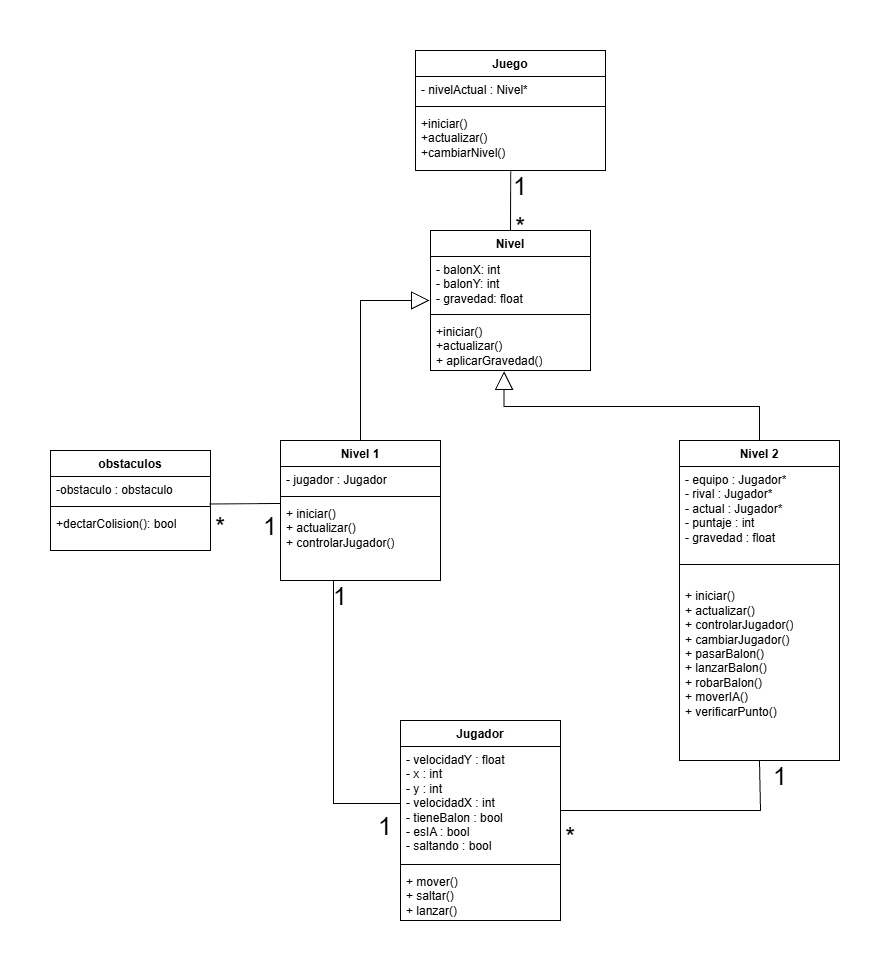

The diagram above was exported from draw.io. Its source (the exported page's mxGraphModel, read from the mxfile embedded in the PNG):
<mxGraphModel dx="1537" dy="917" grid="1" gridSize="10" guides="1" tooltips="1" connect="1" arrows="1" fold="1" page="1" pageScale="1" pageWidth="2200" pageHeight="2060" math="0" shadow="0">
  <root>
    <mxCell id="0" />
    <mxCell id="1" parent="0" />
    <mxCell id="nwScxBsqOSujwOAeqUh3-1" parent="1" style="swimlane;fontStyle=1;align=center;verticalAlign=top;childLayout=stackLayout;horizontal=1;startSize=26;horizontalStack=0;resizeParent=1;resizeParentMax=0;resizeLast=0;collapsible=1;marginBottom=0;whiteSpace=wrap;html=1;" value="Juego" vertex="1">
      <mxGeometry height="120" width="190" x="795" y="290" as="geometry">
        <mxRectangle height="30" width="70" x="795" y="290" as="alternateBounds" />
      </mxGeometry>
    </mxCell>
    <mxCell id="nwScxBsqOSujwOAeqUh3-2" parent="nwScxBsqOSujwOAeqUh3-1" style="text;strokeColor=none;fillColor=none;align=left;verticalAlign=top;spacingLeft=4;spacingRight=4;overflow=hidden;rotatable=0;points=[[0,0.5],[1,0.5]];portConstraint=eastwest;whiteSpace=wrap;html=1;" value="&lt;span class=&quot;ͼg&quot;&gt;-&lt;/span&gt; &lt;span class=&quot;ͼm&quot;&gt;nivelActual&lt;/span&gt; : &lt;span class=&quot;ͼm&quot;&gt;Nivel&lt;/span&gt;*" vertex="1">
      <mxGeometry height="26" width="190" y="26" as="geometry" />
    </mxCell>
    <mxCell id="nwScxBsqOSujwOAeqUh3-3" parent="nwScxBsqOSujwOAeqUh3-1" style="line;strokeWidth=1;fillColor=none;align=left;verticalAlign=middle;spacingTop=-1;spacingLeft=3;spacingRight=3;rotatable=0;labelPosition=right;points=[];portConstraint=eastwest;strokeColor=inherit;" value="" vertex="1">
      <mxGeometry height="8" width="190" y="52" as="geometry" />
    </mxCell>
    <mxCell id="nwScxBsqOSujwOAeqUh3-4" parent="nwScxBsqOSujwOAeqUh3-1" style="text;strokeColor=none;fillColor=none;align=left;verticalAlign=top;spacingLeft=4;spacingRight=4;overflow=hidden;rotatable=0;points=[[0,0.5],[1,0.5]];portConstraint=eastwest;whiteSpace=wrap;html=1;" value="+iniciar()&lt;div&gt;+actualizar()&lt;/div&gt;&lt;div&gt;+cambiarNivel()&lt;br&gt;&lt;div&gt;&lt;br&gt;&lt;/div&gt;&lt;/div&gt;" vertex="1">
      <mxGeometry height="60" width="190" y="60" as="geometry" />
    </mxCell>
    <mxCell id="nwScxBsqOSujwOAeqUh3-5" parent="1" style="swimlane;fontStyle=1;align=center;verticalAlign=top;childLayout=stackLayout;horizontal=1;startSize=26;horizontalStack=0;resizeParent=1;resizeParentMax=0;resizeLast=0;collapsible=1;marginBottom=0;whiteSpace=wrap;html=1;" value="Jugador" vertex="1">
      <mxGeometry height="200" width="160" x="780" y="960" as="geometry" />
    </mxCell>
    <mxCell id="nwScxBsqOSujwOAeqUh3-6" parent="nwScxBsqOSujwOAeqUh3-5" style="text;strokeColor=none;fillColor=none;align=left;verticalAlign=top;spacingLeft=4;spacingRight=4;overflow=hidden;rotatable=0;points=[[0,0.5],[1,0.5]];portConstraint=eastwest;whiteSpace=wrap;html=1;" value="- velocidadY : float&lt;div&gt;&lt;div&gt;- x : int&lt;/div&gt;&lt;div&gt;- y : int&lt;/div&gt;&lt;div&gt;- velocidadX : int&lt;/div&gt;&lt;div&gt;- tieneBalon : bool&lt;/div&gt;&lt;div&gt;- esIA : bool&lt;/div&gt;&lt;div&gt;- saltando : bool&lt;/div&gt;&lt;/div&gt;" vertex="1">
      <mxGeometry height="114" width="160" y="26" as="geometry" />
    </mxCell>
    <mxCell id="nwScxBsqOSujwOAeqUh3-7" parent="nwScxBsqOSujwOAeqUh3-5" style="line;strokeWidth=1;fillColor=none;align=left;verticalAlign=middle;spacingTop=-1;spacingLeft=3;spacingRight=3;rotatable=0;labelPosition=right;points=[];portConstraint=eastwest;strokeColor=inherit;" value="" vertex="1">
      <mxGeometry height="8" width="160" y="140" as="geometry" />
    </mxCell>
    <mxCell id="nwScxBsqOSujwOAeqUh3-8" parent="nwScxBsqOSujwOAeqUh3-5" style="text;strokeColor=none;fillColor=none;align=left;verticalAlign=top;spacingLeft=4;spacingRight=4;overflow=hidden;rotatable=0;points=[[0,0.5],[1,0.5]];portConstraint=eastwest;whiteSpace=wrap;html=1;" value="&lt;div&gt;+ mover()&lt;/div&gt;&lt;div&gt;+ saltar()&lt;/div&gt;&lt;div&gt;+ lanzar()&lt;/div&gt;" vertex="1">
      <mxGeometry height="52" width="160" y="148" as="geometry" />
    </mxCell>
    <mxCell id="nwScxBsqOSujwOAeqUh3-9" parent="1" style="swimlane;fontStyle=1;align=center;verticalAlign=top;childLayout=stackLayout;horizontal=1;startSize=26;horizontalStack=0;resizeParent=1;resizeParentMax=0;resizeLast=0;collapsible=1;marginBottom=0;whiteSpace=wrap;html=1;" value="Nivel 2" vertex="1">
      <mxGeometry height="320" width="160" x="1059" y="680" as="geometry" />
    </mxCell>
    <mxCell id="nwScxBsqOSujwOAeqUh3-10" parent="nwScxBsqOSujwOAeqUh3-9" style="text;strokeColor=none;fillColor=none;align=left;verticalAlign=top;spacingLeft=4;spacingRight=4;overflow=hidden;rotatable=0;points=[[0,0.5],[1,0.5]];portConstraint=eastwest;whiteSpace=wrap;html=1;" value="&lt;div&gt;- equipo : Jugador*&lt;/div&gt;&lt;div&gt;- rival : Jugador*&lt;/div&gt;&lt;div&gt;- actual : Jugador*&lt;/div&gt;&lt;div&gt;- puntaje : int&lt;/div&gt;&lt;div&gt;- gravedad : float&lt;/div&gt;" vertex="1">
      <mxGeometry height="94" width="160" y="26" as="geometry" />
    </mxCell>
    <mxCell id="nwScxBsqOSujwOAeqUh3-11" parent="nwScxBsqOSujwOAeqUh3-9" style="line;strokeWidth=1;fillColor=none;align=left;verticalAlign=middle;spacingTop=-1;spacingLeft=3;spacingRight=3;rotatable=0;labelPosition=right;points=[];portConstraint=eastwest;strokeColor=inherit;" value="" vertex="1">
      <mxGeometry height="8" width="160" y="120" as="geometry" />
    </mxCell>
    <mxCell id="nwScxBsqOSujwOAeqUh3-12" parent="nwScxBsqOSujwOAeqUh3-9" style="text;strokeColor=none;fillColor=none;align=left;verticalAlign=top;spacingLeft=4;spacingRight=4;overflow=hidden;rotatable=0;points=[[0,0.5],[1,0.5]];portConstraint=eastwest;whiteSpace=wrap;html=1;" value="&lt;br&gt;&lt;div&gt;&lt;div&gt;+ iniciar()&lt;/div&gt;&lt;div&gt;+ actualizar()&lt;/div&gt;&lt;div&gt;+ controlarJugador()&lt;/div&gt;&lt;div&gt;+ cambiarJugador()&lt;/div&gt;&lt;div&gt;+ pasarBalon()&lt;/div&gt;&lt;div&gt;+ lanzarBalon()&lt;/div&gt;&lt;div&gt;+ robarBalon()&lt;/div&gt;&lt;div&gt;+ moverIA()&lt;/div&gt;&lt;div&gt;+ verificarPunto()&lt;/div&gt;&lt;/div&gt;" vertex="1">
      <mxGeometry height="192" width="160" y="128" as="geometry" />
    </mxCell>
    <mxCell id="nwScxBsqOSujwOAeqUh3-13" parent="1" style="swimlane;fontStyle=1;align=center;verticalAlign=top;childLayout=stackLayout;horizontal=1;startSize=26;horizontalStack=0;resizeParent=1;resizeParentMax=0;resizeLast=0;collapsible=1;marginBottom=0;whiteSpace=wrap;html=1;" value="Nivel 1" vertex="1">
      <mxGeometry height="140" width="160" x="660" y="680" as="geometry" />
    </mxCell>
    <mxCell id="nwScxBsqOSujwOAeqUh3-14" parent="nwScxBsqOSujwOAeqUh3-13" style="text;strokeColor=none;fillColor=none;align=left;verticalAlign=top;spacingLeft=4;spacingRight=4;overflow=hidden;rotatable=0;points=[[0,0.5],[1,0.5]];portConstraint=eastwest;whiteSpace=wrap;html=1;" value="&lt;span class=&quot;ͼg&quot;&gt;-&lt;/span&gt; &lt;span class=&quot;ͼm&quot;&gt;jugador&lt;/span&gt; : &lt;span class=&quot;ͼm&quot;&gt;Jugador&lt;/span&gt;" vertex="1">
      <mxGeometry height="26" width="160" y="26" as="geometry" />
    </mxCell>
    <mxCell id="nwScxBsqOSujwOAeqUh3-15" parent="nwScxBsqOSujwOAeqUh3-13" style="line;strokeWidth=1;fillColor=none;align=left;verticalAlign=middle;spacingTop=-1;spacingLeft=3;spacingRight=3;rotatable=0;labelPosition=right;points=[];portConstraint=eastwest;strokeColor=inherit;" value="" vertex="1">
      <mxGeometry height="8" width="160" y="52" as="geometry" />
    </mxCell>
    <mxCell id="nwScxBsqOSujwOAeqUh3-16" parent="nwScxBsqOSujwOAeqUh3-13" style="text;strokeColor=none;fillColor=none;align=left;verticalAlign=top;spacingLeft=4;spacingRight=4;overflow=hidden;rotatable=0;points=[[0,0.5],[1,0.5]];portConstraint=eastwest;whiteSpace=wrap;html=1;" value="&lt;div&gt;+ iniciar()&lt;/div&gt;&lt;div&gt;+ actualizar()&lt;/div&gt;&lt;div&gt;+ controlarJugador()&lt;/div&gt;" vertex="1">
      <mxGeometry height="80" width="160" y="60" as="geometry" />
    </mxCell>
    <mxCell id="nwScxBsqOSujwOAeqUh3-17" parent="1" style="swimlane;fontStyle=1;align=center;verticalAlign=top;childLayout=stackLayout;horizontal=1;startSize=26;horizontalStack=0;resizeParent=1;resizeParentMax=0;resizeLast=0;collapsible=1;marginBottom=0;whiteSpace=wrap;html=1;" value="Nivel" vertex="1">
      <mxGeometry height="140" width="160" x="810" y="470" as="geometry" />
    </mxCell>
    <mxCell id="nwScxBsqOSujwOAeqUh3-18" parent="nwScxBsqOSujwOAeqUh3-17" style="text;strokeColor=none;fillColor=none;align=left;verticalAlign=top;spacingLeft=4;spacingRight=4;overflow=hidden;rotatable=0;points=[[0,0.5],[1,0.5]];portConstraint=eastwest;whiteSpace=wrap;html=1;" value="- balonX: int&lt;div&gt;-&amp;nbsp;&lt;span style=&quot;background-color: transparent; color: light-dark(rgb(0, 0, 0), rgb(255, 255, 255));&quot;&gt;balonY: int&lt;/span&gt;&lt;/div&gt;&lt;div&gt;- gravedad: float&amp;nbsp;&lt;/div&gt;" vertex="1">
      <mxGeometry height="54" width="160" y="26" as="geometry" />
    </mxCell>
    <mxCell id="nwScxBsqOSujwOAeqUh3-19" parent="nwScxBsqOSujwOAeqUh3-17" style="line;strokeWidth=1;fillColor=none;align=left;verticalAlign=middle;spacingTop=-1;spacingLeft=3;spacingRight=3;rotatable=0;labelPosition=right;points=[];portConstraint=eastwest;strokeColor=inherit;" value="" vertex="1">
      <mxGeometry height="8" width="160" y="80" as="geometry" />
    </mxCell>
    <mxCell id="nwScxBsqOSujwOAeqUh3-20" parent="nwScxBsqOSujwOAeqUh3-17" style="text;strokeColor=none;fillColor=none;align=left;verticalAlign=top;spacingLeft=4;spacingRight=4;overflow=hidden;rotatable=0;points=[[0,0.5],[1,0.5]];portConstraint=eastwest;whiteSpace=wrap;html=1;" value="+iniciar()&lt;div&gt;+actualizar()&lt;/div&gt;&lt;div&gt;&lt;span class=&quot;ͼg&quot;&gt;+&lt;/span&gt;&amp;nbsp;&lt;span class=&quot;ͼm&quot;&gt;aplicarGravedad&lt;/span&gt;()&lt;/div&gt;&lt;div&gt;&lt;br&gt;&lt;/div&gt;" vertex="1">
      <mxGeometry height="52" width="160" y="88" as="geometry" />
    </mxCell>
    <mxCell id="O44H1gdxYa7MFWJSlu9g-2" edge="1" parent="1" source="nwScxBsqOSujwOAeqUh3-9" style="endArrow=block;endSize=16;endFill=0;html=1;rounded=0;fontSize=12;entryX=0.46;entryY=1.017;entryDx=0;entryDy=0;entryPerimeter=0;exitX=0.5;exitY=0;exitDx=0;exitDy=0;edgeStyle=elbowEdgeStyle;elbow=vertical;" target="nwScxBsqOSujwOAeqUh3-20" value="">
      <mxGeometry relative="1" width="160" as="geometry">
        <mxPoint x="885" y="610" as="sourcePoint" />
        <mxPoint x="880" y="556" as="targetPoint" />
      </mxGeometry>
    </mxCell>
    <mxCell id="O44H1gdxYa7MFWJSlu9g-6" edge="1" parent="1" source="nwScxBsqOSujwOAeqUh3-13" style="endArrow=block;endSize=16;endFill=0;html=1;rounded=0;fontSize=12;elbow=vertical;exitX=0.5;exitY=0;exitDx=0;exitDy=0;startArrow=none;startFill=0;" value="">
      <mxGeometry relative="1" width="160" as="geometry">
        <Array as="points">
          <mxPoint x="740" y="540" />
        </Array>
        <mxPoint x="750" y="616.98" as="sourcePoint" />
        <mxPoint x="809" y="540" as="targetPoint" />
      </mxGeometry>
    </mxCell>
    <mxCell id="O44H1gdxYa7MFWJSlu9g-7" edge="1" parent="1" source="nwScxBsqOSujwOAeqUh3-17" style="endArrow=none;html=1;rounded=0;fontSize=12;startSize=8;endSize=8;exitX=0.5;exitY=0;exitDx=0;exitDy=0;entryX=0.501;entryY=1.016;entryDx=0;entryDy=0;entryPerimeter=0;" target="nwScxBsqOSujwOAeqUh3-4" value="">
      <mxGeometry height="50" relative="1" width="50" as="geometry">
        <mxPoint x="1030" y="520" as="sourcePoint" />
        <mxPoint x="1080" y="470" as="targetPoint" />
      </mxGeometry>
    </mxCell>
    <mxCell id="O44H1gdxYa7MFWJSlu9g-8" edge="1" parent="1" style="endArrow=none;html=1;rounded=0;fontSize=12;startSize=8;endSize=8;entryX=0.5;entryY=1.003;entryDx=0;entryDy=0;entryPerimeter=0;" target="nwScxBsqOSujwOAeqUh3-12" value="">
      <mxGeometry height="50" relative="1" width="50" as="geometry">
        <Array as="points">
          <mxPoint x="1140" y="1050" />
        </Array>
        <mxPoint x="940" y="1050" as="sourcePoint" />
        <mxPoint x="1139" y="1006" as="targetPoint" />
      </mxGeometry>
    </mxCell>
    <mxCell id="O44H1gdxYa7MFWJSlu9g-9" edge="1" parent="1" source="nwScxBsqOSujwOAeqUh3-6" style="endArrow=none;html=1;rounded=0;fontSize=12;startSize=8;endSize=8;entryX=0.331;entryY=1.001;entryDx=0;entryDy=0;entryPerimeter=0;exitX=0;exitY=0.5;exitDx=0;exitDy=0;curved=0;" target="nwScxBsqOSujwOAeqUh3-16" value="">
      <mxGeometry height="50" relative="1" width="50" as="geometry">
        <Array as="points">
          <mxPoint x="713" y="1043" />
        </Array>
        <mxPoint x="710" y="840" as="sourcePoint" />
        <mxPoint x="710" y="760" as="targetPoint" />
      </mxGeometry>
    </mxCell>
    <mxCell id="6pFvoW9qozqzBx8crhMC-1" parent="1" style="swimlane;fontStyle=1;align=center;verticalAlign=top;childLayout=stackLayout;horizontal=1;startSize=26;horizontalStack=0;resizeParent=1;resizeParentMax=0;resizeLast=0;collapsible=1;marginBottom=0;whiteSpace=wrap;html=1;" value="obstaculos" vertex="1">
      <mxGeometry height="100" width="160" x="430" y="690" as="geometry" />
    </mxCell>
    <mxCell id="6pFvoW9qozqzBx8crhMC-2" parent="6pFvoW9qozqzBx8crhMC-1" style="text;strokeColor=none;fillColor=none;align=left;verticalAlign=top;spacingLeft=4;spacingRight=4;overflow=hidden;rotatable=0;points=[[0,0.5],[1,0.5]];portConstraint=eastwest;whiteSpace=wrap;html=1;" value="-obstaculo : obstaculo" vertex="1">
      <mxGeometry height="26" width="160" y="26" as="geometry" />
    </mxCell>
    <mxCell id="6pFvoW9qozqzBx8crhMC-3" parent="6pFvoW9qozqzBx8crhMC-1" style="line;strokeWidth=1;fillColor=none;align=left;verticalAlign=middle;spacingTop=-1;spacingLeft=3;spacingRight=3;rotatable=0;labelPosition=right;points=[];portConstraint=eastwest;strokeColor=inherit;" value="" vertex="1">
      <mxGeometry height="8" width="160" y="52" as="geometry" />
    </mxCell>
    <mxCell id="6pFvoW9qozqzBx8crhMC-4" parent="6pFvoW9qozqzBx8crhMC-1" style="text;strokeColor=none;fillColor=none;align=left;verticalAlign=top;spacingLeft=4;spacingRight=4;overflow=hidden;rotatable=0;points=[[0,0.5],[1,0.5]];portConstraint=eastwest;whiteSpace=wrap;html=1;" value="&lt;div&gt;+dectarColision(): bool&lt;/div&gt;" vertex="1">
      <mxGeometry height="40" width="160" y="60" as="geometry" />
    </mxCell>
    <mxCell id="6pFvoW9qozqzBx8crhMC-5" edge="1" parent="1" source="6pFvoW9qozqzBx8crhMC-2" style="endArrow=none;html=1;rounded=0;entryX=0.001;entryY=0.037;entryDx=0;entryDy=0;entryPerimeter=0;exitX=0.995;exitY=1.057;exitDx=0;exitDy=0;exitPerimeter=0;" target="nwScxBsqOSujwOAeqUh3-16" value="">
      <mxGeometry height="50" relative="1" width="50" as="geometry">
        <mxPoint x="580" y="750" as="sourcePoint" />
        <mxPoint x="630" y="700" as="targetPoint" />
      </mxGeometry>
    </mxCell>
    <mxCell id="qEt6B-Yb2NiZ13TBJjMT-1" parent="1" style="text;html=1;whiteSpace=wrap;strokeColor=none;fillColor=none;align=center;verticalAlign=middle;rounded=0;strokeWidth=2;fontSize=25;" value="1" vertex="1">
      <mxGeometry height="30" width="60" x="870" y="410" as="geometry" />
    </mxCell>
    <mxCell id="qEt6B-Yb2NiZ13TBJjMT-2" parent="1" style="text;html=1;whiteSpace=wrap;strokeColor=none;fillColor=none;align=center;verticalAlign=middle;rounded=0;strokeWidth=2;fontSize=25;" value="*" vertex="1">
      <mxGeometry height="30" width="60" x="870" y="450" as="geometry" />
    </mxCell>
    <mxCell id="qEt6B-Yb2NiZ13TBJjMT-3" parent="1" style="text;html=1;whiteSpace=wrap;strokeColor=none;fillColor=none;align=center;verticalAlign=middle;rounded=0;strokeWidth=2;fontSize=25;" value="1" vertex="1">
      <mxGeometry height="30" width="60" x="690" y="820" as="geometry" />
    </mxCell>
    <mxCell id="qEt6B-Yb2NiZ13TBJjMT-4" parent="1" style="text;html=1;whiteSpace=wrap;strokeColor=none;fillColor=none;align=center;verticalAlign=middle;rounded=0;strokeWidth=2;fontSize=25;" value="1" vertex="1">
      <mxGeometry height="30" width="60" x="735" y="1050" as="geometry" />
    </mxCell>
    <mxCell id="qEt6B-Yb2NiZ13TBJjMT-5" parent="1" style="text;html=1;whiteSpace=wrap;strokeColor=none;fillColor=none;align=center;verticalAlign=middle;rounded=0;strokeWidth=2;fontSize=25;" value="1" vertex="1">
      <mxGeometry height="30" width="60" x="1130" y="1000" as="geometry" />
    </mxCell>
    <mxCell id="qEt6B-Yb2NiZ13TBJjMT-6" parent="1" style="text;html=1;whiteSpace=wrap;strokeColor=none;fillColor=none;align=center;verticalAlign=middle;rounded=0;strokeWidth=2;fontSize=25;" value="*" vertex="1">
      <mxGeometry height="30" width="60" x="920" y="1060" as="geometry" />
    </mxCell>
    <mxCell id="qEt6B-Yb2NiZ13TBJjMT-7" parent="1" style="text;html=1;whiteSpace=wrap;strokeColor=none;fillColor=none;align=center;verticalAlign=middle;rounded=0;strokeWidth=2;fontSize=25;" value="1" vertex="1">
      <mxGeometry height="30" width="60" x="620" y="750" as="geometry" />
    </mxCell>
    <mxCell id="qEt6B-Yb2NiZ13TBJjMT-8" parent="1" style="text;html=1;whiteSpace=wrap;strokeColor=none;fillColor=none;align=center;verticalAlign=middle;rounded=0;strokeWidth=2;fontSize=25;" value="*" vertex="1">
      <mxGeometry height="30" width="60" x="570" y="750" as="geometry" />
    </mxCell>
  </root>
</mxGraphModel>